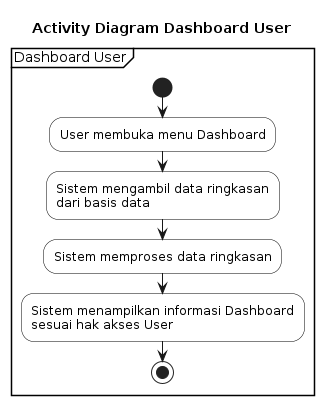

The diagram above was rendered by PlantUML. Its source (embedded in the PNG):
@startuml
title Activity Diagram Dashboard User

skinparam activity {
    BackgroundColor White
    BorderColor Black
    FontColor Black
}

skinparam partition {
    BorderColor Black
    BackgroundColor White
    FontColor Black
}

partition "Dashboard User" {

start

:User membuka menu Dashboard;

:Sistem mengambil data ringkasan\ndari basis data;

:Sistem memproses data ringkasan;

:Sistem menampilkan informasi Dashboard\nsesuai hak akses User;

stop

}
@enduml